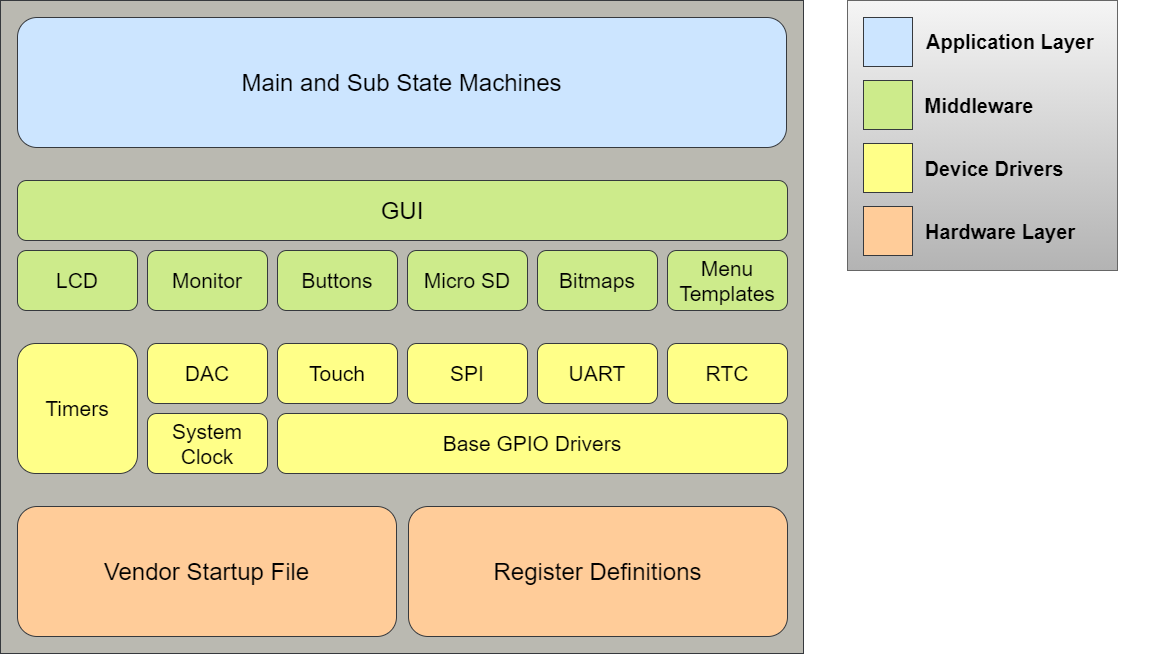

The diagram above was exported from draw.io. Its source (the exported page's mxGraphModel, read from the mxfile embedded in the PNG):
<mxGraphModel dx="1483" dy="829" grid="0" gridSize="10" guides="1" tooltips="1" connect="1" arrows="1" fold="1" page="1" pageScale="1" pageWidth="4681" pageHeight="3300" background="#ffffff" math="0" shadow="0">
  <root>
    <mxCell id="0" />
    <mxCell id="1" parent="0" />
    <mxCell id="Mxr3o4u-6cipcTUmU1Je-198" value="" style="whiteSpace=wrap;html=1;aspect=fixed;fontSize=15;fillColor=#f5f5f5;gradientColor=#b3b3b3;strokeColor=#666666;" vertex="1" parent="1">
      <mxGeometry x="2900" y="968" width="270" height="270" as="geometry" />
    </mxCell>
    <mxCell id="Mxr3o4u-6cipcTUmU1Je-176" value="" style="rounded=0;whiteSpace=wrap;html=1;fontSize=15;strokeColor=#36393d;fillColor=#BAB9B1;" vertex="1" parent="1">
      <mxGeometry x="2053" y="968" width="803" height="653" as="geometry" />
    </mxCell>
    <mxCell id="Mxr3o4u-6cipcTUmU1Je-14" value="DAC" style="rounded=1;whiteSpace=wrap;html=1;fillColor=#ffff88;strokeColor=#36393d;fontSize=21;" vertex="1" parent="1">
      <mxGeometry x="2200" y="1311" width="120" height="60" as="geometry" />
    </mxCell>
    <mxCell id="Mxr3o4u-6cipcTUmU1Je-15" value="Timers" style="rounded=1;whiteSpace=wrap;html=1;fillColor=#ffff88;strokeColor=#36393d;fontSize=21;" vertex="1" parent="1">
      <mxGeometry x="2070" y="1311" width="120" height="130" as="geometry" />
    </mxCell>
    <mxCell id="Mxr3o4u-6cipcTUmU1Je-16" value="Bitmaps" style="rounded=1;whiteSpace=wrap;html=1;fillColor=#cdeb8b;strokeColor=#36393d;fontSize=21;" vertex="1" parent="1">
      <mxGeometry x="2590" y="1218" width="120" height="60" as="geometry" />
    </mxCell>
    <mxCell id="Mxr3o4u-6cipcTUmU1Je-17" value="Buttons" style="rounded=1;whiteSpace=wrap;html=1;fillColor=#cdeb8b;strokeColor=#36393d;fontSize=21;" vertex="1" parent="1">
      <mxGeometry x="2330" y="1218" width="120" height="60" as="geometry" />
    </mxCell>
    <mxCell id="Mxr3o4u-6cipcTUmU1Je-18" value="Menu Templates" style="rounded=1;whiteSpace=wrap;html=1;fillColor=#cdeb8b;strokeColor=#36393d;fontSize=21;" vertex="1" parent="1">
      <mxGeometry x="2720" y="1218" width="120" height="60" as="geometry" />
    </mxCell>
    <mxCell id="Mxr3o4u-6cipcTUmU1Je-19" value="&lt;font style=&quot;font-size: 24px&quot;&gt;GUI&lt;/font&gt;" style="rounded=1;whiteSpace=wrap;html=1;fillColor=#cdeb8b;strokeColor=#36393d;fontSize=15;" vertex="1" parent="1">
      <mxGeometry x="2070" y="1148" width="770" height="60" as="geometry" />
    </mxCell>
    <mxCell id="Mxr3o4u-6cipcTUmU1Je-20" value="LCD" style="rounded=1;whiteSpace=wrap;html=1;fillColor=#cdeb8b;strokeColor=#36393d;fontSize=21;" vertex="1" parent="1">
      <mxGeometry x="2070" y="1218" width="120" height="60" as="geometry" />
    </mxCell>
    <mxCell id="Mxr3o4u-6cipcTUmU1Je-21" value="Micro SD" style="rounded=1;whiteSpace=wrap;html=1;fillColor=#cdeb8b;strokeColor=#36393d;fontSize=21;" vertex="1" parent="1">
      <mxGeometry x="2460" y="1218" width="120" height="60" as="geometry" />
    </mxCell>
    <mxCell id="Mxr3o4u-6cipcTUmU1Je-22" value="Monitor" style="rounded=1;whiteSpace=wrap;html=1;fillColor=#cdeb8b;strokeColor=#36393d;fontSize=21;" vertex="1" parent="1">
      <mxGeometry x="2200" y="1218" width="120" height="60" as="geometry" />
    </mxCell>
    <mxCell id="Mxr3o4u-6cipcTUmU1Je-23" value="RTC" style="rounded=1;whiteSpace=wrap;html=1;fillColor=#ffff88;strokeColor=#36393d;fontSize=21;" vertex="1" parent="1">
      <mxGeometry x="2720" y="1311" width="120" height="60" as="geometry" />
    </mxCell>
    <mxCell id="Mxr3o4u-6cipcTUmU1Je-24" value="SPI" style="rounded=1;whiteSpace=wrap;html=1;fillColor=#ffff88;strokeColor=#36393d;fontSize=21;" vertex="1" parent="1">
      <mxGeometry x="2460" y="1311" width="120" height="60" as="geometry" />
    </mxCell>
    <mxCell id="Mxr3o4u-6cipcTUmU1Je-25" value="&lt;font style=&quot;font-size: 24px&quot;&gt;Main and Sub State Machines&lt;/font&gt;" style="rounded=1;whiteSpace=wrap;html=1;fillColor=#cce5ff;strokeColor=#36393d;" vertex="1" parent="1">
      <mxGeometry x="2070" y="985" width="769" height="130" as="geometry" />
    </mxCell>
    <mxCell id="Mxr3o4u-6cipcTUmU1Je-26" value="System Clock" style="rounded=1;whiteSpace=wrap;html=1;fillColor=#ffff88;strokeColor=#36393d;fontSize=21;" vertex="1" parent="1">
      <mxGeometry x="2200" y="1381" width="120" height="60" as="geometry" />
    </mxCell>
    <mxCell id="Mxr3o4u-6cipcTUmU1Je-27" value="Touch" style="rounded=1;whiteSpace=wrap;html=1;fillColor=#ffff88;strokeColor=#36393d;fontSize=21;" vertex="1" parent="1">
      <mxGeometry x="2330" y="1311" width="120" height="60" as="geometry" />
    </mxCell>
    <mxCell id="Mxr3o4u-6cipcTUmU1Je-28" value="UART" style="rounded=1;whiteSpace=wrap;html=1;fillColor=#ffff88;strokeColor=#36393d;fontSize=21;" vertex="1" parent="1">
      <mxGeometry x="2590" y="1311" width="120" height="60" as="geometry" />
    </mxCell>
    <mxCell id="Mxr3o4u-6cipcTUmU1Je-40" value="Base GPIO Drivers" style="rounded=1;whiteSpace=wrap;html=1;fillColor=#ffff88;strokeColor=#36393d;fontSize=21;" vertex="1" parent="1">
      <mxGeometry x="2330" y="1381" width="510" height="60" as="geometry" />
    </mxCell>
    <mxCell id="Mxr3o4u-6cipcTUmU1Je-167" value="&lt;font style=&quot;font-size: 24px&quot;&gt;Vendor Startup File&lt;/font&gt;" style="rounded=1;whiteSpace=wrap;html=1;fillColor=#ffcc99;strokeColor=#36393d;" vertex="1" parent="1">
      <mxGeometry x="2070" y="1474" width="379" height="130" as="geometry" />
    </mxCell>
    <mxCell id="Mxr3o4u-6cipcTUmU1Je-171" value="&lt;font style=&quot;font-size: 24px&quot;&gt;Register Definitions&lt;/font&gt;" style="rounded=1;whiteSpace=wrap;html=1;fillColor=#ffcc99;strokeColor=#36393d;" vertex="1" parent="1">
      <mxGeometry x="2461" y="1474" width="379" height="130" as="geometry" />
    </mxCell>
    <mxCell id="Mxr3o4u-6cipcTUmU1Je-178" value="" style="whiteSpace=wrap;html=1;aspect=fixed;fillColor=#cce5ff;fontSize=15;strokeColor=#36393d;" vertex="1" parent="1">
      <mxGeometry x="2916" y="985" width="49" height="49" as="geometry" />
    </mxCell>
    <mxCell id="Mxr3o4u-6cipcTUmU1Je-186" value="" style="whiteSpace=wrap;html=1;aspect=fixed;fillColor=#cdeb8b;fontSize=15;strokeColor=#36393d;" vertex="1" parent="1">
      <mxGeometry x="2916" y="1048" width="49" height="49" as="geometry" />
    </mxCell>
    <mxCell id="Mxr3o4u-6cipcTUmU1Je-187" value="" style="whiteSpace=wrap;html=1;aspect=fixed;fillColor=#ffff88;fontSize=15;strokeColor=#36393d;" vertex="1" parent="1">
      <mxGeometry x="2916" y="1111" width="49" height="49" as="geometry" />
    </mxCell>
    <mxCell id="Mxr3o4u-6cipcTUmU1Je-188" value="" style="whiteSpace=wrap;html=1;aspect=fixed;fillColor=#ffcc99;fontSize=15;strokeColor=#36393d;" vertex="1" parent="1">
      <mxGeometry x="2916" y="1174" width="49" height="49" as="geometry" />
    </mxCell>
    <mxCell id="Mxr3o4u-6cipcTUmU1Je-190" value="&lt;b&gt;&lt;font style=&quot;font-size: 20px&quot;&gt;Application Layer&lt;/font&gt;&lt;/b&gt;" style="text;html=1;strokeColor=none;fillColor=none;align=center;verticalAlign=middle;whiteSpace=wrap;rounded=0;fontSize=15;" vertex="1" parent="1">
      <mxGeometry x="2899" y="999.5" width="328" height="20" as="geometry" />
    </mxCell>
    <mxCell id="Mxr3o4u-6cipcTUmU1Je-193" value="&lt;b&gt;&lt;font style=&quot;font-size: 20px&quot;&gt;Middleware&lt;/font&gt;&lt;/b&gt;" style="text;html=1;strokeColor=none;fillColor=none;align=center;verticalAlign=middle;whiteSpace=wrap;rounded=0;fontSize=15;" vertex="1" parent="1">
      <mxGeometry x="2868" y="1062.5" width="328" height="20" as="geometry" />
    </mxCell>
    <mxCell id="Mxr3o4u-6cipcTUmU1Je-194" value="&lt;b&gt;&lt;font style=&quot;font-size: 20px&quot;&gt;Device Drivers&lt;/font&gt;&lt;/b&gt;" style="text;html=1;strokeColor=none;fillColor=none;align=center;verticalAlign=middle;whiteSpace=wrap;rounded=0;fontSize=15;" vertex="1" parent="1">
      <mxGeometry x="2883" y="1125.5" width="328" height="20" as="geometry" />
    </mxCell>
    <mxCell id="Mxr3o4u-6cipcTUmU1Je-195" value="&lt;b&gt;&lt;font style=&quot;font-size: 20px&quot;&gt;Hardware Layer&lt;/font&gt;&lt;/b&gt;" style="text;html=1;strokeColor=none;fillColor=none;align=center;verticalAlign=middle;whiteSpace=wrap;rounded=0;fontSize=15;" vertex="1" parent="1">
      <mxGeometry x="2889" y="1188.5" width="328" height="20" as="geometry" />
    </mxCell>
  </root>
</mxGraphModel>